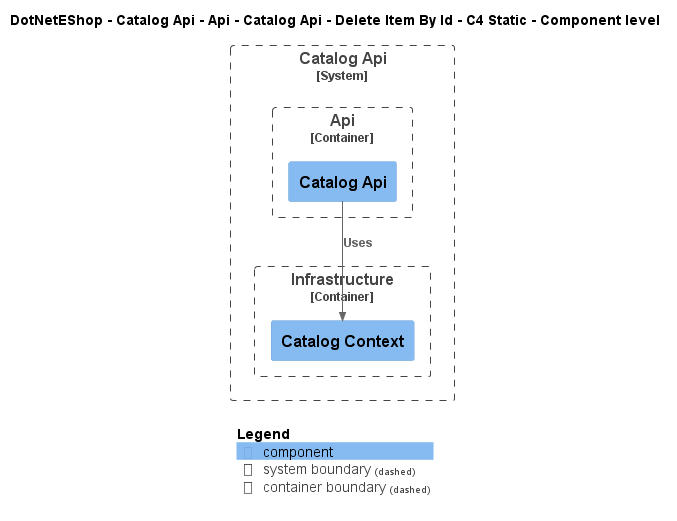

The diagram above was rendered by PlantUML. Its source (embedded in the PNG):
@startuml
!include ..\..\..\..\..\..\..\..\..\.c4s\C4_Component.puml

AddElementTag("c4interflow:lifecycle:new", $bgColor=green, $fontColor=#ffffff, $borderColor=green, $shadowing="False")
AddElementTag("c4interflow:lifecycle:changed", $bgColor=orange, $fontColor=#ffffff, $borderColor=orange, $shadowing="False")
AddElementTag("c4interflow:lifecycle:removed", $bgColor=red, $fontColor=#ffffff, $borderColor=red, $shadowing="False")

AddRelTag("c4interflow:lifecycle:new", $textColor=green, $lineColor=green)
AddRelTag("c4interflow:lifecycle:changed", $textColor=orange, $lineColor=orange)
AddRelTag("c4interflow:lifecycle:removed", $textColor=red, $lineColor=red)

SHOW_PERSON_PORTRAIT()
LAYOUT_TOP_DOWN()

skinparam linetype polyline

title DotNetEShop - Catalog Api - Api - Catalog Api - Delete Item By Id - C4 Static - Component level


System_Boundary(DotNetEShop.SoftwareSystems.CatalogApi, "Catalog Api") {
    
Container_Boundary(DotNetEShop.SoftwareSystems.CatalogApi.Containers.Api, "Api") {
    Component(DotNetEShop.SoftwareSystems.CatalogApi.Containers.Api.Components.CatalogApi, "Catalog Api", "", "")
}
    
Container_Boundary(DotNetEShop.SoftwareSystems.CatalogApi.Containers.Infrastructure, "Infrastructure") {
    Component(DotNetEShop.SoftwareSystems.CatalogApi.Containers.Infrastructure.Components.CatalogContext, "Catalog Context", "", "")
}
}

Rel(DotNetEShop.SoftwareSystems.CatalogApi.Containers.Api.Components.CatalogApi, DotNetEShop.SoftwareSystems.CatalogApi.Containers.Infrastructure.Components.CatalogContext, "Uses")


SHOW_LEGEND()
@enduml